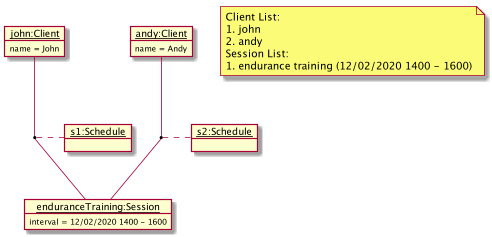

The diagram above was rendered by PlantUML. Its source (embedded in the PNG):
@startuml

object "__enduranceTraining:Session__" as session {
    interval = 12/02/2020 1400 - 1600
}

object "__andy:Client__" as secondClient {
    name = Andy
}
object "__s2:Schedule__" as secondSchedule
(secondClient, session) .. secondSchedule

object "__john:Client__" as firstClient {
    name = John
}
object "__s1:Schedule__" as firstSchedule
(firstClient, session) .. firstSchedule

note as N1
Client List:
1. john
2. andy
Session List:
1. endurance training (12/02/2020 1400 - 1600)
endnote
@enduml